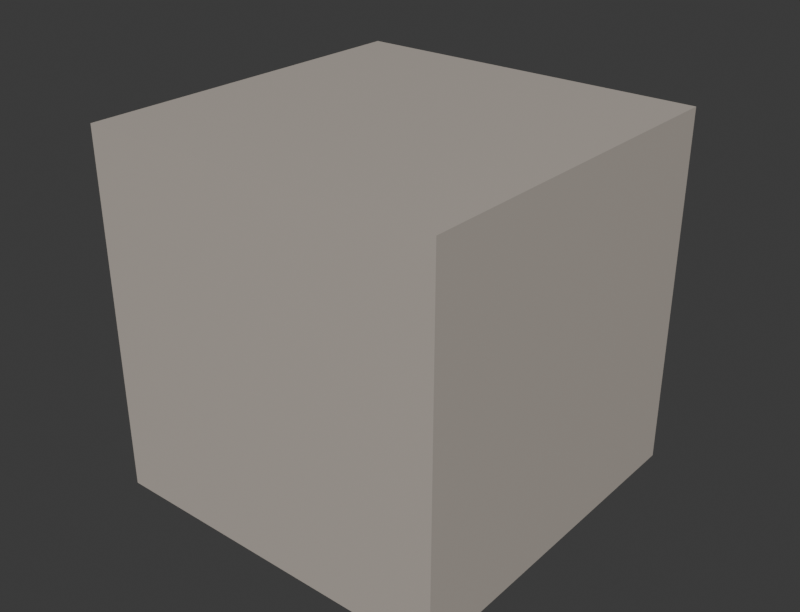 # Source: Gariland_Rooftops.blend  (saved by Blender 5.1.30; exported with 4.5.12 LTS)
import bpy
from mathutils import Matrix  # noqa: F401  (used for matrix-valued properties, if any)

bpy.ops.wm.read_factory_settings(use_empty=True)
scene = bpy.context.scene
scene.name = 'Scene'

# ---- collections
col_collection = bpy.data.collections.new('Collection'); scene.collection.children.link(col_collection)

# ---- materials (node trees are filled in below, after node groups)
mat_stoneroof = bpy.data.materials.new('StoneRoof')

# ---- material node trees
mat_stoneroof.use_nodes = True; mat_stoneroof.node_tree.nodes.clear()
_N = mat_stoneroof.node_tree.nodes; _L = mat_stoneroof.node_tree.links
n0 = _N.new('ShaderNodeBsdfPrincipled'); n0.name = 'Principled BSDF'; n0.location = (-200, 100)
n0.inputs[0].default_value = (0.5, 0.45, 0.4, 1.0)
n1 = _N.new('ShaderNodeOutputMaterial'); n1.name = 'Material Output'; n1.location = (200, 100)
_L.new(n0.outputs[0], n1.inputs[0])
n1.is_active_output = True

# ---- world
world_world = bpy.data.worlds.new('World'); scene.world = world_world
world_world.use_nodes = True; world_world.node_tree.nodes.clear()
_N = world_world.node_tree.nodes; _L = world_world.node_tree.links
n0 = _N.new('ShaderNodeOutputWorld'); n0.name = 'World Output'; n0.location = (200, 100)
n1 = _N.new('ShaderNodeBackground'); n1.name = 'Background'; n1.location = (-200, 100)
n1.inputs[0].default_value = (0.05088, 0.05088, 0.05088, 1.0)
_L.new(n1.outputs[0], n0.inputs[0])
n0.is_active_output = True
world_world.color = (0.05088, 0.05088, 0.05088)
world_world.sun_shadow_jitter_overblur = 0.0

# ---- meshes
me_cube_001 = bpy.data.meshes.new('Cube.001')
me_cube_001.from_pydata([(-1.0, -1.0, -1.0), (-1.0, -1.0, 1.0), (-1.0, 1.0, -1.0), (-1.0, 1.0, 1.0), (1.0, -1.0, -1.0), (1.0, -1.0, 1.0), (1.0, 1.0, -1.0), (1.0, 1.0, 1.0)], [], [(0, 1, 3, 2), (2, 3, 7, 6), (6, 7, 5, 4), (4, 5, 1, 0), (2, 6, 4, 0), (7, 3, 1, 5)])
_uv = me_cube_001.uv_layers.new(name='UVMap')
_uv.uv.foreach_set('vector', [0.375, 0.0, 0.625, 0.0, 0.625, 0.25, 0.375, 0.25, 0.375, 0.25, 0.625, 0.25, 0.625, 0.5, 0.375, 0.5, 0.375, 0.5, 0.625, 0.5, 0.625, 0.75, 0.375, 0.75, 0.375, 0.75, 0.625, 0.75, 0.625, 1.0, 0.375, 1.0, 0.125, 0.5, 0.375, 0.5, 0.375, 0.75, 0.125, 0.75, 0.625, 0.5, 0.875, 0.5, 0.875, 0.75, 0.625, 0.75])
me_cube_001.materials.append(mat_stoneroof)
me_cube_001.update()

# ---- objects
ob_garilandbase = bpy.data.objects.new('GarilandBase', me_cube_001)

# ---- transforms, parenting, visibility, modifiers, constraints
ob_garilandbase.location = (0.0, 0.0, 0.0)

# ---- collection membership
col_collection.objects.link(ob_garilandbase)

# ---- scene / render settings (as saved in the file)
scene.frame_start = 1; scene.frame_end = 250; scene.frame_set(1)
scene.render.engine = 'BLENDER_EEVEE_NEXT'
scene.render.resolution_x = 816
scene.render.resolution_y = 624
scene.render.bake_bias = 0.0
scene.render.bake_samples = 0
scene.cycles.sampling_pattern = 'TABULATED_SOBOL'
scene.eevee.use_volume_custom_range = False
bpy.context.view_layer.update()

# ---- added for rendering (the .blend has no active camera and no usable light): camera, sun
cam_auto = bpy.data.cameras.new('AutoCamera')
cam_auto.lens = 50.0
cam_auto.sensor_width = 36.0
cam_auto.clip_end = 1000.0
ob_auto_camera = bpy.data.objects.new('AutoCamera', cam_auto)
scene.collection.objects.link(ob_auto_camera)
ob_auto_camera.location = (3.20507, -3.84609, 2.56406)
ob_auto_camera.rotation_euler = (1.09748, -7.21219e-08, 0.694738)
scene.camera = ob_auto_camera
light_auto_sun = bpy.data.lights.new('AutoSun', 'SUN')
light_auto_sun.energy = 3.0
light_auto_sun.angle = 0.0523599
ob_auto_sun = bpy.data.objects.new('AutoSun', light_auto_sun)
scene.collection.objects.link(ob_auto_sun)
ob_auto_sun.rotation_euler = (0.872665, 0.174533, 0.523599)
bpy.context.view_layer.update()
